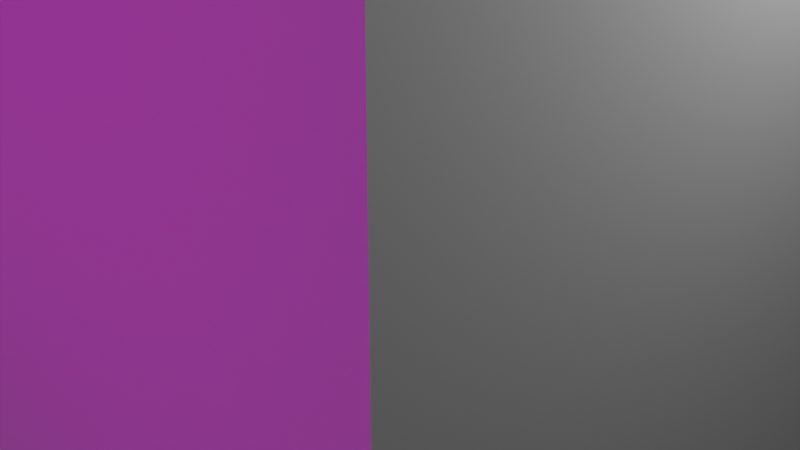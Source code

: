 # Source: untitled.blend  (saved by Blender 3.5.10; exported with 4.5.12 LTS)
import bpy
from mathutils import Matrix  # noqa: F401  (used for matrix-valued properties, if any)

bpy.ops.wm.read_factory_settings(use_empty=True)
scene = bpy.context.scene
scene.name = 'Scene'

# ---- collections
col_collection = bpy.data.collections.new('Collection'); scene.collection.children.link(col_collection)

# ---- images (referenced by path relative to the original .blend; pixels are not part of the script)
import os
ASSET_DIR = os.environ.get("B2B_ASSET_DIR", "")  # directory of the original .blend (textures are referenced by path, not embedded)
HERE = os.path.dirname(os.path.abspath(__file__))  # packed textures are extracted next to this script under _unpacked/

def load_image(name, relpath, width, height, colorspace="sRGB"):
    """Load a texture the original file referenced (path relative to the .blend, or extracted next to this script)."""
    p = next((c for c in (os.path.join(HERE, relpath), os.path.join(ASSET_DIR, relpath)) if relpath and os.path.exists(c)), "")
    if p:
        img = bpy.data.images.load(p, check_existing=True)
        img.name = name
    else:  # same state as the original file: an image datablock whose file is absent (Cycles renders it pink)
        img = bpy.data.images.new(name, width, height)
        img.source = "FILE"
        img.filepath = "//" + (relpath or name)
    img.colorspace_settings.name = colorspace
    return img
img_dollar_jpg = load_image('dollar.jpg', 'AI things/dollar.jpg', 1024, 1024, 'sRGB')
img_build1_jpg = load_image('build1.jpg', 'AI things/build1.jpg', 1024, 1024, 'sRGB')

# ---- materials (node trees are filled in below, after node groups)
mat_material = bpy.data.materials.new('Material')
mat_material.alpha_threshold = 0.0
mat_material.use_transparent_shadow = False
mat_material.roughness = 0.5
mat_material.line_color = (0.0, 0.0, 0.0, 1.0)
mat_material_001 = bpy.data.materials.new('Material.001')
mat_material_001.alpha_threshold = 0.0
mat_material_001.use_transparent_shadow = False
mat_material_001.roughness = 0.5
mat_material_001.line_color = (0.0, 0.0, 0.0, 1.0)

# ---- material node trees
mat_material.use_nodes = True; mat_material.node_tree.nodes.clear()
_N = mat_material.node_tree.nodes; _L = mat_material.node_tree.links
n0 = _N.new('ShaderNodeOutputMaterial'); n0.name = 'Material Output'; n0.location = (300, 300)
n1 = _N.new('ShaderNodeBsdfPrincipled'); n1.name = 'Principled BSDF'; n1.location = (10, 300)
n1.distribution = 'GGX'
n1.subsurface_method = 'RANDOM_WALK_SKIN'
n1.inputs[3].default_value = 1.45
n1.inputs[28].default_value = 1.0
n2 = _N.new('ShaderNodeTexImage'); n2.name = 'Image Texture.001'; n2.location = (-931, -174)
n2.image = img_dollar_jpg
n3 = _N.new('ShaderNodeTexImage'); n3.name = 'Image Texture'; n3.location = (-943, 136)
n3.image = img_build1_jpg
n4 = _N.new('ShaderNodeBump'); n4.name = 'Bump'; n4.location = (-292, -265)
n4.inputs[1].default_value = 43.4
n4.inputs[2].default_value = 1.0
n5 = _N.new('ShaderNodeMix'); n5.name = 'Mieszanie'; n5.location = (-563, -363)
n5.data_type = 'RGBA'
_L.new(n1.outputs[0], n0.inputs[0])
_L.new(n3.outputs[0], n1.inputs[0])
_L.new(n4.outputs[0], n1.inputs[5])
_L.new(n2.outputs[0], n5.inputs[7])
_L.new(n3.outputs[0], n5.inputs[6])
_L.new(n3.outputs[0], n1.inputs[27])
_L.new(n3.outputs[0], n4.inputs[3])
n0.is_active_output = True
mat_material_001.use_nodes = True; mat_material_001.node_tree.nodes.clear()
_N = mat_material_001.node_tree.nodes; _L = mat_material_001.node_tree.links
n0 = _N.new('ShaderNodeOutputMaterial'); n0.name = 'Material Output'; n0.location = (300, 300)
n1 = _N.new('ShaderNodeBsdfPrincipled'); n1.name = 'Principled BSDF'; n1.location = (10, 300)
n1.distribution = 'GGX'
n1.subsurface_method = 'RANDOM_WALK_SKIN'
n1.inputs[3].default_value = 1.45
n1.inputs[28].default_value = 1.0
n2 = _N.new('ShaderNodeTexImage'); n2.name = 'Image Texture'; n2.location = (-943, 136)
n2.image = img_build1_jpg
n3 = _N.new('ShaderNodeBump'); n3.name = 'Bump'; n3.location = (-292, -265)
n3.inputs[1].default_value = 43.4
n3.inputs[2].default_value = 1.0
n4 = _N.new('ShaderNodeMix'); n4.name = 'Mieszanie'; n4.location = (-563, -363)
n4.data_type = 'RGBA'
n5 = _N.new('ShaderNodeTexImage'); n5.name = 'Image Texture.001'; n5.location = (-931, -174)
n5.image = img_dollar_jpg
_L.new(n1.outputs[0], n0.inputs[0])
_L.new(n3.outputs[0], n1.inputs[5])
_L.new(n5.outputs[0], n4.inputs[7])
_L.new(n2.outputs[0], n4.inputs[6])
_L.new(n5.outputs[0], n3.inputs[3])
_L.new(n5.outputs[0], n1.inputs[27])
_L.new(n5.outputs[0], n1.inputs[0])
n0.is_active_output = True

# ---- world
world_world = bpy.data.worlds.new('World'); scene.world = world_world
world_world.use_nodes = True; world_world.node_tree.nodes.clear()
_N = world_world.node_tree.nodes; _L = world_world.node_tree.links
n0 = _N.new('ShaderNodeOutputWorld'); n0.name = 'World Output'; n0.location = (300, 300)
n1 = _N.new('ShaderNodeBackground'); n1.name = 'Background'; n1.location = (10, 300)
n1.inputs[0].default_value = (0.05088, 0.05088, 0.05088, 1.0)
_L.new(n1.outputs[0], n0.inputs[0])
n0.is_active_output = True
world_world.color = (0.05088, 0.05088, 0.05088)
world_world.use_sun_shadow = False
world_world.sun_shadow_jitter_overblur = 0.0

# ---- cameras
cam_camera = bpy.data.cameras.new('Camera')
cam_camera.clip_end = 100.0
cam_camera.ortho_scale = 7.314

# ---- lights
light_light = bpy.data.lights.new('Light', 'POINT')
light_light.transmission_factor = 0.0
light_light.energy = 1000.0
light_light.shadow_soft_size = 0.1
light_light.shadow_maximum_resolution = 0.006
light_light.use_absolute_resolution = True

# ---- meshes
me_cube = bpy.data.meshes.new('Cube')
me_cube.from_pydata([(1.542, 1.542, 3.11), (1.0, 1.0, -1.0), (1.542, -1.542, 3.11), (1.0, -1.0, -1.0), (-1.542, 1.542, 3.11), (-1.0, 1.0, -1.0), (-1.542, -1.542, 3.11), (-1.0, -1.0, -1.0), (1.542, -1.542, 3.423), (-1.542, -1.542, 3.423), (1.542, 1.542, 3.423), (-1.542, 1.542, 3.423)], [], [(0, 4, 11, 10), (3, 2, 6, 7), (7, 6, 4, 5), (5, 1, 3, 7), (1, 0, 2, 3), (5, 4, 0, 1), (10, 11, 9, 8), (6, 2, 8, 9), (4, 6, 9, 11), (2, 0, 10, 8)])
me_cube.polygons.foreach_set('material_index', [0, 0, 0, 0, 0, 0, 1, 0, 0, 0])
_uv = me_cube.uv_layers.new(name='UVMap')
_uv.uv.foreach_set('vector', [0.6762, 0.9125, 0.8114, 0.7951, 0.8114, 0.7951, 0.6762, 0.9125, 0.6336, 0.1074, 0.6718, 0.9042, 0.2232, 0.8741, 0.2189, 0.09953, 0.2617, 0.1562, 0.627, 0.1582, 0.6266, 0.3399, 0.2613, 0.338, 0.125, 0.5, 0.375, 0.5, 0.375, 0.75, 0.125, 0.75, 0.2465, 0.4422, 0.7498, 0.4422, 0.7535, 0.8297, 0.2305, 0.815, 0.8097, 0.1278, 0.8114, 0.7951, 0.6762, 0.9125, 0.6753, 0.1059, 0.01155, 0.008262, 0.8941, 0.008864, 0.8931, 1.011, 0.005541, 1.006, 0.2232, 0.8741, 0.6718, 0.9042, 0.6718, 0.9042, 0.2232, 0.8741, 0.6266, 0.3399, 0.627, 0.1582, 0.627, 0.1582, 0.6266, 0.3399, 0.7535, 0.8297, 0.7498, 0.4422, 0.7498, 0.4422, 0.7535, 0.8297])
me_cube.materials.append(mat_material)
me_cube.materials.append(mat_material_001)
me_cube.use_mirror_vertex_groups = False
me_cube.update()
me_kostka = bpy.data.meshes.new('Kostka')
me_kostka.from_pydata([(1.0, 1.0, 0.0), (-1.0, 1.0, 0.0), (1.0, -1.0, 0.0), (-1.0, -1.0, 0.0), (1.0, 1.0, 1.366), (-1.0, 1.0, 1.366), (1.0, -1.0, 1.366), (-1.0, -1.0, 1.366), (0.6795, 0.6795, 1.489), (-0.6795, 0.6795, 1.489), (0.6795, -0.6795, 1.489), (-0.6795, -0.6795, 1.489), (1.615, 1.615, 2.869), (-1.615, 1.615, 2.869), (1.615, -1.615, 2.869), (-1.615, -1.615, 2.869), (1.615, 1.615, 5.741), (-1.615, 1.615, 5.741), (1.615, -1.615, 5.741), (-1.615, -1.615, 5.741), (1.615, 1.615, 5.741), (-1.615, 1.615, 5.741), (1.615, -1.615, 5.741), (-1.615, -1.615, 5.741), (1.694, 1.92, 2.799), (-1.694, 1.92, 2.799), (1.694, 1.92, 5.811), (-1.694, 1.92, 5.811), (1.694, 3.523, 2.799), (-1.694, 3.523, 2.799), (1.694, 3.523, 5.811), (-1.694, 3.523, 5.811), (1.044, 2.227, 1.373), (-1.044, 2.227, 1.373), (1.044, 3.215, 1.373), (-1.044, 3.215, 1.373), (2.329, 1.619, 0.1477), (-2.329, 1.619, 0.1477), (2.329, 3.824, 0.1477), (-2.329, 3.824, 0.1477), (-0.4233, 0.4233, 8.544), (-0.4233, -0.4233, 8.544), (0.4233, 0.4233, 8.544), (0.4233, -0.4233, 8.544), (1.464, 1.464, 5.906), (1.464, -1.464, 5.906), (-1.464, 1.464, 5.906), (-1.464, -1.464, 5.906)], [], [(3, 1, 0, 2), (7, 6, 10, 11), (3, 2, 6, 7), (1, 3, 7, 5), (2, 0, 4, 6), (0, 1, 5, 4), (5, 7, 11, 9), (6, 4, 8, 10), (4, 5, 9, 8), (10, 8, 12, 14), (15, 14, 18, 19), (8, 9, 13, 12), (11, 10, 14, 15), (9, 11, 15, 13), (17, 19, 23, 21), (13, 15, 19, 17), (14, 12, 16, 18), (16, 12, 24, 26), (45, 44, 42, 43), (18, 16, 20, 22), (16, 17, 21, 20), (19, 18, 22, 23), (25, 27, 31, 29), (17, 16, 26, 27), (13, 17, 27, 25), (12, 13, 25, 24), (28, 29, 31, 30), (25, 29, 35, 33), (26, 24, 28, 30), (27, 26, 30, 31), (35, 34, 38, 39), (24, 25, 33, 32), (28, 24, 32, 34), (29, 28, 34, 35), (36, 37, 39, 38), (33, 35, 39, 37), (32, 33, 37, 36), (34, 32, 36, 38), (40, 41, 43, 42), (44, 46, 40, 42), (47, 45, 43, 41), (46, 47, 41, 40), (21, 23, 47, 46), (23, 22, 45, 47), (20, 21, 46, 44), (22, 20, 44, 45)])
_k = {(1, 3): 1.0, (0, 1): 1.0, (2, 3): 1.0, (0, 2): 1.0, (5, 7): 0.32461, (4, 5): 0.32461, (6, 7): 0.32461, (4, 6): 0.32461, (2, 6): 0.32461, (3, 7): 0.32461, (1, 5): 0.32461, (0, 4): 0.32461, (9, 11): 0.32461, (8, 9): 0.32461, (10, 11): 0.32461, (8, 10): 0.32461, (6, 10): 0.32461, (7, 11): 0.32461, (5, 9): 0.32461, (4, 8): 0.32461, (13, 15): 0.32461, (12, 13): 0.32461, (14, 15): 0.32461, (12, 14): 0.32461, (8, 12): 0.32461, (10, 14): 0.32461, (9, 13): 0.32461, (11, 15): 0.32461, (17, 19): 0.32461, (16, 17): 0.32461, (18, 19): 0.32461, (16, 18): 0.32461, (14, 18): 0.32461, (15, 19): 0.32461, (13, 17): 0.32461, (12, 16): 0.32461, (21, 23): 0.96644, (20, 21): 0.96644, (22, 23): 0.96644, (20, 22): 0.96644, (19, 23): 0.32461, (17, 21): 0.32461, (16, 20): 0.32461, (18, 22): 0.32461, (24, 25): 0.32461, (26, 27): 0.32461, (25, 27): 0.32461, (24, 26): 0.32461, (12, 24): 0.32461, (16, 26): 0.32461, (17, 27): 0.32461, (13, 25): 0.32461, (28, 29): 0.32461, (30, 31): 0.32461, (29, 31): 0.32461, (28, 30): 0.32461, (27, 31): 0.32461, (25, 29): 0.32461, (24, 28): 0.32461, (26, 30): 0.32461, (32, 33): 0.32461, (34, 35): 0.32461, (33, 35): 0.32461, (32, 34): 0.32461, (29, 35): 0.32461, (25, 33): 0.32461, (24, 32): 0.32461, (28, 34): 0.32461, (36, 37): 0.71586, (38, 39): 0.71586, (37, 39): 0.71586, (36, 38): 0.71586, (34, 38): 0.32461, (35, 39): 0.32461, (33, 37): 0.32461, (32, 36): 0.32461, (40, 41): 0.32461, (40, 42): 0.32461, (41, 43): 0.32461, (42, 43): 0.32461, (46, 47): 1.0, (45, 47): 1.0, (44, 46): 1.0, (44, 45): 1.0}
me_kostka.attributes.new('crease_edge', 'FLOAT', 'EDGE').data.foreach_set('value', [_k.get((min(e.vertices), max(e.vertices)), 0.0) for e in me_kostka.edges])
_uv = me_kostka.uv_layers.new(name='MapaUV')
_uv.uv.foreach_set('vector', [0.0, 0.0, 0.0, 1.0, 1.0, 1.0, 1.0, 0.0, 0.0, 0.0, 1.0, 0.0, 1.0, 0.0, 0.0, 0.0, 0.0, 0.0, 1.0, 0.0, 1.0, 0.0, 0.0, 0.0, 0.0, 1.0, 0.0, 0.0, 0.0, 0.0, 0.0, 1.0, 1.0, 0.0, 1.0, 1.0, 1.0, 1.0, 1.0, 0.0, 1.0, 1.0, 0.0, 1.0, 0.0, 1.0, 1.0, 1.0, 0.0, 1.0, 0.0, 0.0, 0.0, 0.0, 0.0, 1.0, 1.0, 0.0, 1.0, 1.0, 1.0, 1.0, 1.0, 0.0, 1.0, 1.0, 0.0, 1.0, 0.0, 1.0, 1.0, 1.0, 1.0, 0.0, 1.0, 1.0, 1.0, 1.0, 1.0, 0.0, 0.0, 0.0, 1.0, 0.0, 1.0, 0.0, 0.0, 0.0, 1.0, 1.0, 0.0, 1.0, 0.0, 1.0, 1.0, 1.0, 0.0, 0.0, 1.0, 0.0, 1.0, 0.0, 0.0, 0.0, 0.0, 1.0, 0.0, 0.0, 0.0, 0.0, 0.0, 1.0, 0.0, 1.0, 0.0, 0.0, 0.0, 0.0, 0.0, 1.0, 0.0, 1.0, 0.0, 0.0, 0.0, 0.0, 0.0, 1.0, 1.0, 0.0, 1.0, 1.0, 1.0, 1.0, 1.0, 0.0, 1.0, 1.0, 1.0, 1.0, 1.0, 1.0, 1.0, 1.0, 1.0, 0.0, 1.0, 1.0, 1.0, 1.0, 1.0, 0.0, 1.0, 0.0, 1.0, 1.0, 1.0, 1.0, 1.0, 0.0, 1.0, 1.0, 0.0, 1.0, 0.0, 1.0, 1.0, 1.0, 0.0, 0.0, 1.0, 0.0, 1.0, 0.0, 0.0, 0.0, 0.0, 1.0, 0.0, 1.0, 0.0, 1.0, 0.0, 1.0, 0.0, 1.0, 1.0, 1.0, 1.0, 1.0, 0.0, 1.0, 0.0, 1.0, 0.0, 1.0, 0.0, 1.0, 0.0, 1.0, 1.0, 1.0, 0.0, 1.0, 0.0, 1.0, 1.0, 1.0, 1.0, 1.0, 0.0, 1.0, 0.0, 1.0, 1.0, 1.0, 0.0, 1.0, 0.0, 1.0, 0.0, 1.0, 0.0, 1.0, 1.0, 1.0, 1.0, 1.0, 1.0, 1.0, 1.0, 1.0, 0.0, 1.0, 1.0, 1.0, 1.0, 1.0, 0.0, 1.0, 0.0, 1.0, 1.0, 1.0, 1.0, 1.0, 0.0, 1.0, 1.0, 1.0, 0.0, 1.0, 0.0, 1.0, 1.0, 1.0, 1.0, 1.0, 1.0, 1.0, 1.0, 1.0, 1.0, 1.0, 0.0, 1.0, 1.0, 1.0, 1.0, 1.0, 0.0, 1.0, 1.0, 1.0, 0.0, 1.0, 0.0, 1.0, 1.0, 1.0, 0.0, 1.0, 0.0, 1.0, 0.0, 1.0, 0.0, 1.0, 1.0, 1.0, 0.0, 1.0, 0.0, 1.0, 1.0, 1.0, 1.0, 1.0, 1.0, 1.0, 1.0, 1.0, 1.0, 1.0, 0.0, 1.0, 0.0, 0.0, 1.0, 0.0, 1.0, 1.0, 1.0, 1.0, 0.0, 1.0, 0.0, 1.0, 1.0, 1.0, 0.0, 0.0, 1.0, 0.0, 1.0, 0.0, 0.0, 0.0, 0.0, 1.0, 0.0, 0.0, 0.0, 0.0, 0.0, 1.0, 0.0, 1.0, 0.0, 0.0, 0.0, 0.0, 0.0, 1.0, 0.0, 0.0, 1.0, 0.0, 1.0, 0.0, 0.0, 0.0, 1.0, 1.0, 0.0, 1.0, 0.0, 1.0, 1.0, 1.0, 1.0, 0.0, 1.0, 1.0, 1.0, 1.0, 1.0, 0.0])
me_kostka.update()
me_kostka_001 = bpy.data.meshes.new('Kostka.001')
me_kostka_001.from_pydata([(1.0, 1.0, 0.0), (-1.0, 1.0, 0.0), (1.0, -1.0, 0.0), (-1.0, -1.0, 0.0), (1.0, 1.0, 1.366), (-1.0, 1.0, 1.366), (1.0, -1.0, 1.366), (-1.0, -1.0, 1.366), (0.6795, 0.6795, 1.489), (-0.6795, 0.6795, 1.489), (0.6795, -0.6795, 1.489), (-0.6795, -0.6795, 1.489), (1.615, 1.615, 2.869), (-1.615, 1.615, 2.869), (1.615, -1.615, 2.869), (-1.615, -1.615, 2.869), (1.615, 1.615, 5.741), (-1.615, 1.615, 5.741), (1.615, -1.615, 5.741), (-1.615, -1.615, 5.741), (1.615, 1.615, 5.741), (-1.615, 1.615, 5.741), (1.615, -1.615, 5.741), (-1.615, -1.615, 5.741), (1.694, 1.92, 2.799), (-1.694, 1.92, 2.799), (1.694, 1.92, 5.811), (-1.694, 1.92, 5.811), (1.694, 3.523, 2.799), (-1.694, 3.523, 2.799), (1.694, 3.523, 5.811), (-1.694, 3.523, 5.811), (1.044, 2.227, 1.373), (-1.044, 2.227, 1.373), (1.044, 3.215, 1.373), (-1.044, 3.215, 1.373), (2.329, 1.619, 0.1477), (-2.329, 1.619, 0.1477), (2.329, 3.824, 0.1477), (-2.329, 3.824, 0.1477), (-0.4233, 0.4233, 8.544), (-0.4233, -0.4233, 8.544), (0.4233, 0.4233, 8.544), (0.4233, -0.4233, 8.544), (1.464, 1.464, 5.906), (1.464, -1.464, 5.906), (-1.464, 1.464, 5.906), (-1.464, -1.464, 5.906)], [], [(3, 1, 0, 2), (7, 6, 10, 11), (3, 2, 6, 7), (1, 3, 7, 5), (2, 0, 4, 6), (0, 1, 5, 4), (5, 7, 11, 9), (6, 4, 8, 10), (4, 5, 9, 8), (10, 8, 12, 14), (15, 14, 18, 19), (8, 9, 13, 12), (11, 10, 14, 15), (9, 11, 15, 13), (17, 19, 23, 21), (13, 15, 19, 17), (14, 12, 16, 18), (16, 12, 24, 26), (45, 44, 42, 43), (18, 16, 20, 22), (16, 17, 21, 20), (19, 18, 22, 23), (25, 27, 31, 29), (17, 16, 26, 27), (13, 17, 27, 25), (12, 13, 25, 24), (28, 29, 31, 30), (25, 29, 35, 33), (26, 24, 28, 30), (27, 26, 30, 31), (35, 34, 38, 39), (24, 25, 33, 32), (28, 24, 32, 34), (29, 28, 34, 35), (36, 37, 39, 38), (33, 35, 39, 37), (32, 33, 37, 36), (34, 32, 36, 38), (40, 41, 43, 42), (44, 46, 40, 42), (47, 45, 43, 41), (46, 47, 41, 40), (21, 23, 47, 46), (23, 22, 45, 47), (20, 21, 46, 44), (22, 20, 44, 45)])
_k = {(1, 3): 1.0, (0, 1): 1.0, (2, 3): 1.0, (0, 2): 1.0, (5, 7): 0.32461, (4, 5): 0.32461, (6, 7): 0.32461, (4, 6): 0.32461, (2, 6): 0.32461, (3, 7): 0.32461, (1, 5): 0.32461, (0, 4): 0.32461, (9, 11): 0.32461, (8, 9): 0.32461, (10, 11): 0.32461, (8, 10): 0.32461, (6, 10): 0.32461, (7, 11): 0.32461, (5, 9): 0.32461, (4, 8): 0.32461, (13, 15): 0.32461, (12, 13): 0.32461, (14, 15): 0.32461, (12, 14): 0.32461, (8, 12): 0.32461, (10, 14): 0.32461, (9, 13): 0.32461, (11, 15): 0.32461, (17, 19): 0.32461, (16, 17): 0.32461, (18, 19): 0.32461, (16, 18): 0.32461, (14, 18): 0.32461, (15, 19): 0.32461, (13, 17): 0.32461, (12, 16): 0.32461, (21, 23): 0.96644, (20, 21): 0.96644, (22, 23): 0.96644, (20, 22): 0.96644, (19, 23): 0.32461, (17, 21): 0.32461, (16, 20): 0.32461, (18, 22): 0.32461, (24, 25): 0.32461, (26, 27): 0.32461, (25, 27): 0.32461, (24, 26): 0.32461, (12, 24): 0.32461, (16, 26): 0.32461, (17, 27): 0.32461, (13, 25): 0.32461, (28, 29): 0.32461, (30, 31): 0.32461, (29, 31): 0.32461, (28, 30): 0.32461, (27, 31): 0.32461, (25, 29): 0.32461, (24, 28): 0.32461, (26, 30): 0.32461, (32, 33): 0.32461, (34, 35): 0.32461, (33, 35): 0.32461, (32, 34): 0.32461, (29, 35): 0.32461, (25, 33): 0.32461, (24, 32): 0.32461, (28, 34): 0.32461, (36, 37): 0.71586, (38, 39): 0.71586, (37, 39): 0.71586, (36, 38): 0.71586, (34, 38): 0.32461, (35, 39): 0.32461, (33, 37): 0.32461, (32, 36): 0.32461, (40, 41): 0.32461, (40, 42): 0.32461, (41, 43): 0.32461, (42, 43): 0.32461, (46, 47): 1.0, (45, 47): 1.0, (44, 46): 1.0, (44, 45): 1.0}
me_kostka_001.attributes.new('crease_edge', 'FLOAT', 'EDGE').data.foreach_set('value', [_k.get((min(e.vertices), max(e.vertices)), 0.0) for e in me_kostka_001.edges])
_uv = me_kostka_001.uv_layers.new(name='MapaUV')
_uv.uv.foreach_set('vector', [0.0, 0.0, 0.0, 1.0, 1.0, 1.0, 1.0, 0.0, 0.0, 0.0, 1.0, 0.0, 1.0, 0.0, 0.0, 0.0, 0.0, 0.0, 1.0, 0.0, 1.0, 0.0, 0.0, 0.0, 0.0, 1.0, 0.0, 0.0, 0.0, 0.0, 0.0, 1.0, 1.0, 0.0, 1.0, 1.0, 1.0, 1.0, 1.0, 0.0, 1.0, 1.0, 0.0, 1.0, 0.0, 1.0, 1.0, 1.0, 0.0, 1.0, 0.0, 0.0, 0.0, 0.0, 0.0, 1.0, 1.0, 0.0, 1.0, 1.0, 1.0, 1.0, 1.0, 0.0, 1.0, 1.0, 0.0, 1.0, 0.0, 1.0, 1.0, 1.0, 1.0, 0.0, 1.0, 1.0, 1.0, 1.0, 1.0, 0.0, 0.0, 0.0, 1.0, 0.0, 1.0, 0.0, 0.0, 0.0, 1.0, 1.0, 0.0, 1.0, 0.0, 1.0, 1.0, 1.0, 0.0, 0.0, 1.0, 0.0, 1.0, 0.0, 0.0, 0.0, 0.0, 1.0, 0.0, 0.0, 0.0, 0.0, 0.0, 1.0, 0.0, 1.0, 0.0, 0.0, 0.0, 0.0, 0.0, 1.0, 0.0, 1.0, 0.0, 0.0, 0.0, 0.0, 0.0, 1.0, 1.0, 0.0, 1.0, 1.0, 1.0, 1.0, 1.0, 0.0, 1.0, 1.0, 1.0, 1.0, 1.0, 1.0, 1.0, 1.0, 1.0, 0.0, 1.0, 1.0, 1.0, 1.0, 1.0, 0.0, 1.0, 0.0, 1.0, 1.0, 1.0, 1.0, 1.0, 0.0, 1.0, 1.0, 0.0, 1.0, 0.0, 1.0, 1.0, 1.0, 0.0, 0.0, 1.0, 0.0, 1.0, 0.0, 0.0, 0.0, 0.0, 1.0, 0.0, 1.0, 0.0, 1.0, 0.0, 1.0, 0.0, 1.0, 1.0, 1.0, 1.0, 1.0, 0.0, 1.0, 0.0, 1.0, 0.0, 1.0, 0.0, 1.0, 0.0, 1.0, 1.0, 1.0, 0.0, 1.0, 0.0, 1.0, 1.0, 1.0, 1.0, 1.0, 0.0, 1.0, 0.0, 1.0, 1.0, 1.0, 0.0, 1.0, 0.0, 1.0, 0.0, 1.0, 0.0, 1.0, 1.0, 1.0, 1.0, 1.0, 1.0, 1.0, 1.0, 1.0, 0.0, 1.0, 1.0, 1.0, 1.0, 1.0, 0.0, 1.0, 0.0, 1.0, 1.0, 1.0, 1.0, 1.0, 0.0, 1.0, 1.0, 1.0, 0.0, 1.0, 0.0, 1.0, 1.0, 1.0, 1.0, 1.0, 1.0, 1.0, 1.0, 1.0, 1.0, 1.0, 0.0, 1.0, 1.0, 1.0, 1.0, 1.0, 0.0, 1.0, 1.0, 1.0, 0.0, 1.0, 0.0, 1.0, 1.0, 1.0, 0.0, 1.0, 0.0, 1.0, 0.0, 1.0, 0.0, 1.0, 1.0, 1.0, 0.0, 1.0, 0.0, 1.0, 1.0, 1.0, 1.0, 1.0, 1.0, 1.0, 1.0, 1.0, 1.0, 1.0, 0.0, 1.0, 0.0, 0.0, 1.0, 0.0, 1.0, 1.0, 1.0, 1.0, 0.0, 1.0, 0.0, 1.0, 1.0, 1.0, 0.0, 0.0, 1.0, 0.0, 1.0, 0.0, 0.0, 0.0, 0.0, 1.0, 0.0, 0.0, 0.0, 0.0, 0.0, 1.0, 0.0, 1.0, 0.0, 0.0, 0.0, 0.0, 0.0, 1.0, 0.0, 0.0, 1.0, 0.0, 1.0, 0.0, 0.0, 0.0, 1.0, 1.0, 0.0, 1.0, 0.0, 1.0, 1.0, 1.0, 1.0, 0.0, 1.0, 1.0, 1.0, 1.0, 1.0, 0.0])
me_kostka_001.update()
me_kostka_002 = bpy.data.meshes.new('Kostka.002')
me_kostka_002.from_pydata([(1.0, 1.0, 0.0), (-1.0, 1.0, 0.0), (1.0, -1.0, 0.0), (-1.0, -1.0, 0.0), (1.0, 1.0, 1.366), (-1.0, 1.0, 1.366), (1.0, -1.0, 1.366), (-1.0, -1.0, 1.366), (0.6795, 0.6795, 1.489), (-0.6795, 0.6795, 1.489), (0.6795, -0.6795, 1.489), (-0.6795, -0.6795, 1.489), (1.615, 1.615, 2.869), (-1.615, 1.615, 2.869), (1.615, -1.615, 2.869), (-1.615, -1.615, 2.869), (1.615, 1.615, 5.741), (-1.615, 1.615, 5.741), (1.615, -1.615, 5.741), (-1.615, -1.615, 5.741), (1.615, 1.615, 5.741), (-1.615, 1.615, 5.741), (1.615, -1.615, 5.741), (-1.615, -1.615, 5.741), (1.694, 1.92, 2.799), (-1.694, 1.92, 2.799), (1.694, 1.92, 5.811), (-1.694, 1.92, 5.811), (1.694, 3.523, 2.799), (-1.694, 3.523, 2.799), (1.694, 3.523, 5.811), (-1.694, 3.523, 5.811), (1.044, 2.227, 1.373), (-1.044, 2.227, 1.373), (1.044, 3.215, 1.373), (-1.044, 3.215, 1.373), (2.329, 1.619, 0.1477), (-2.329, 1.619, 0.1477), (2.329, 3.824, 0.1477), (-2.329, 3.824, 0.1477), (-0.4233, 0.4233, 8.544), (-0.4233, -0.4233, 8.544), (0.4233, 0.4233, 8.544), (0.4233, -0.4233, 8.544), (1.464, 1.464, 5.906), (1.464, -1.464, 5.906), (-1.464, 1.464, 5.906), (-1.464, -1.464, 5.906)], [], [(3, 1, 0, 2), (7, 6, 10, 11), (3, 2, 6, 7), (1, 3, 7, 5), (2, 0, 4, 6), (0, 1, 5, 4), (5, 7, 11, 9), (6, 4, 8, 10), (4, 5, 9, 8), (10, 8, 12, 14), (15, 14, 18, 19), (8, 9, 13, 12), (11, 10, 14, 15), (9, 11, 15, 13), (17, 19, 23, 21), (13, 15, 19, 17), (14, 12, 16, 18), (16, 12, 24, 26), (45, 44, 42, 43), (18, 16, 20, 22), (16, 17, 21, 20), (19, 18, 22, 23), (25, 27, 31, 29), (17, 16, 26, 27), (13, 17, 27, 25), (12, 13, 25, 24), (28, 29, 31, 30), (25, 29, 35, 33), (26, 24, 28, 30), (27, 26, 30, 31), (35, 34, 38, 39), (24, 25, 33, 32), (28, 24, 32, 34), (29, 28, 34, 35), (36, 37, 39, 38), (33, 35, 39, 37), (32, 33, 37, 36), (34, 32, 36, 38), (40, 41, 43, 42), (44, 46, 40, 42), (47, 45, 43, 41), (46, 47, 41, 40), (21, 23, 47, 46), (23, 22, 45, 47), (20, 21, 46, 44), (22, 20, 44, 45)])
_k = {(1, 3): 1.0, (0, 1): 1.0, (2, 3): 1.0, (0, 2): 1.0, (5, 7): 0.32461, (4, 5): 0.32461, (6, 7): 0.32461, (4, 6): 0.32461, (2, 6): 0.32461, (3, 7): 0.32461, (1, 5): 0.32461, (0, 4): 0.32461, (9, 11): 0.32461, (8, 9): 0.32461, (10, 11): 0.32461, (8, 10): 0.32461, (6, 10): 0.32461, (7, 11): 0.32461, (5, 9): 0.32461, (4, 8): 0.32461, (13, 15): 0.32461, (12, 13): 0.32461, (14, 15): 0.32461, (12, 14): 0.32461, (8, 12): 0.32461, (10, 14): 0.32461, (9, 13): 0.32461, (11, 15): 0.32461, (17, 19): 0.32461, (16, 17): 0.32461, (18, 19): 0.32461, (16, 18): 0.32461, (14, 18): 0.32461, (15, 19): 0.32461, (13, 17): 0.32461, (12, 16): 0.32461, (21, 23): 0.96644, (20, 21): 0.96644, (22, 23): 0.96644, (20, 22): 0.96644, (19, 23): 0.32461, (17, 21): 0.32461, (16, 20): 0.32461, (18, 22): 0.32461, (24, 25): 0.32461, (26, 27): 0.32461, (25, 27): 0.32461, (24, 26): 0.32461, (12, 24): 0.32461, (16, 26): 0.32461, (17, 27): 0.32461, (13, 25): 0.32461, (28, 29): 0.32461, (30, 31): 0.32461, (29, 31): 0.32461, (28, 30): 0.32461, (27, 31): 0.32461, (25, 29): 0.32461, (24, 28): 0.32461, (26, 30): 0.32461, (32, 33): 0.32461, (34, 35): 0.32461, (33, 35): 0.32461, (32, 34): 0.32461, (29, 35): 0.32461, (25, 33): 0.32461, (24, 32): 0.32461, (28, 34): 0.32461, (36, 37): 0.71586, (38, 39): 0.71586, (37, 39): 0.71586, (36, 38): 0.71586, (34, 38): 0.32461, (35, 39): 0.32461, (33, 37): 0.32461, (32, 36): 0.32461, (40, 41): 0.32461, (40, 42): 0.32461, (41, 43): 0.32461, (42, 43): 0.32461, (46, 47): 1.0, (45, 47): 1.0, (44, 46): 1.0, (44, 45): 1.0}
me_kostka_002.attributes.new('crease_edge', 'FLOAT', 'EDGE').data.foreach_set('value', [_k.get((min(e.vertices), max(e.vertices)), 0.0) for e in me_kostka_002.edges])
_uv = me_kostka_002.uv_layers.new(name='MapaUV')
_uv.uv.foreach_set('vector', [0.0, 0.0, 0.0, 1.0, 1.0, 1.0, 1.0, 0.0, 0.0, 0.0, 1.0, 0.0, 1.0, 0.0, 0.0, 0.0, 0.0, 0.0, 1.0, 0.0, 1.0, 0.0, 0.0, 0.0, 0.0, 1.0, 0.0, 0.0, 0.0, 0.0, 0.0, 1.0, 1.0, 0.0, 1.0, 1.0, 1.0, 1.0, 1.0, 0.0, 1.0, 1.0, 0.0, 1.0, 0.0, 1.0, 1.0, 1.0, 0.0, 1.0, 0.0, 0.0, 0.0, 0.0, 0.0, 1.0, 1.0, 0.0, 1.0, 1.0, 1.0, 1.0, 1.0, 0.0, 1.0, 1.0, 0.0, 1.0, 0.0, 1.0, 1.0, 1.0, 1.0, 0.0, 1.0, 1.0, 1.0, 1.0, 1.0, 0.0, 0.0, 0.0, 1.0, 0.0, 1.0, 0.0, 0.0, 0.0, 1.0, 1.0, 0.0, 1.0, 0.0, 1.0, 1.0, 1.0, 0.0, 0.0, 1.0, 0.0, 1.0, 0.0, 0.0, 0.0, 0.0, 1.0, 0.0, 0.0, 0.0, 0.0, 0.0, 1.0, 0.0, 1.0, 0.0, 0.0, 0.0, 0.0, 0.0, 1.0, 0.0, 1.0, 0.0, 0.0, 0.0, 0.0, 0.0, 1.0, 1.0, 0.0, 1.0, 1.0, 1.0, 1.0, 1.0, 0.0, 1.0, 1.0, 1.0, 1.0, 1.0, 1.0, 1.0, 1.0, 1.0, 0.0, 1.0, 1.0, 1.0, 1.0, 1.0, 0.0, 1.0, 0.0, 1.0, 1.0, 1.0, 1.0, 1.0, 0.0, 1.0, 1.0, 0.0, 1.0, 0.0, 1.0, 1.0, 1.0, 0.0, 0.0, 1.0, 0.0, 1.0, 0.0, 0.0, 0.0, 0.0, 1.0, 0.0, 1.0, 0.0, 1.0, 0.0, 1.0, 0.0, 1.0, 1.0, 1.0, 1.0, 1.0, 0.0, 1.0, 0.0, 1.0, 0.0, 1.0, 0.0, 1.0, 0.0, 1.0, 1.0, 1.0, 0.0, 1.0, 0.0, 1.0, 1.0, 1.0, 1.0, 1.0, 0.0, 1.0, 0.0, 1.0, 1.0, 1.0, 0.0, 1.0, 0.0, 1.0, 0.0, 1.0, 0.0, 1.0, 1.0, 1.0, 1.0, 1.0, 1.0, 1.0, 1.0, 1.0, 0.0, 1.0, 1.0, 1.0, 1.0, 1.0, 0.0, 1.0, 0.0, 1.0, 1.0, 1.0, 1.0, 1.0, 0.0, 1.0, 1.0, 1.0, 0.0, 1.0, 0.0, 1.0, 1.0, 1.0, 1.0, 1.0, 1.0, 1.0, 1.0, 1.0, 1.0, 1.0, 0.0, 1.0, 1.0, 1.0, 1.0, 1.0, 0.0, 1.0, 1.0, 1.0, 0.0, 1.0, 0.0, 1.0, 1.0, 1.0, 0.0, 1.0, 0.0, 1.0, 0.0, 1.0, 0.0, 1.0, 1.0, 1.0, 0.0, 1.0, 0.0, 1.0, 1.0, 1.0, 1.0, 1.0, 1.0, 1.0, 1.0, 1.0, 1.0, 1.0, 0.0, 1.0, 0.0, 0.0, 1.0, 0.0, 1.0, 1.0, 1.0, 1.0, 0.0, 1.0, 0.0, 1.0, 1.0, 1.0, 0.0, 0.0, 1.0, 0.0, 1.0, 0.0, 0.0, 0.0, 0.0, 1.0, 0.0, 0.0, 0.0, 0.0, 0.0, 1.0, 0.0, 1.0, 0.0, 0.0, 0.0, 0.0, 0.0, 1.0, 0.0, 0.0, 1.0, 0.0, 1.0, 0.0, 0.0, 0.0, 1.0, 1.0, 0.0, 1.0, 0.0, 1.0, 1.0, 1.0, 1.0, 0.0, 1.0, 1.0, 1.0, 1.0, 1.0, 0.0])
me_kostka_002.update()
me_prostok_t = bpy.data.meshes.new('Prostokąt')
me_prostok_t.from_pydata([(-3.631, -3.631, -2.397), (3.631, -3.631, -2.397), (-3.631, 3.631, -2.397), (3.631, 3.631, -2.397), (-3.631, -3.631, 4.219), (3.631, -3.631, 4.219), (-3.631, 3.631, 4.219), (3.631, 3.631, 4.219), (-3.631, 0.0, -2.397), (3.631, 0.0, -2.397), (-3.631, 0.0, 4.219), (3.631, 0.0, 4.219), (-3.631, -3.631, 7.96), (3.631, -3.631, 7.96), (-3.631, 0.0, 7.96), (3.631, 0.0, 7.96)], [], [(8, 2, 3, 9), (10, 11, 7, 6), (8, 0, 4, 10), (3, 2, 6, 7), (0, 1, 5, 4), (9, 3, 7, 11), (1, 9, 11, 5), (2, 8, 10, 6), (10, 4, 12, 14), (0, 8, 9, 1), (12, 13, 15, 14), (5, 11, 15, 13), (11, 10, 14, 15), (4, 5, 13, 12)])
_uv = me_prostok_t.uv_layers.new(name='MapaUV')
_uv.uv.foreach_set('vector', [0.0, 0.5, 0.0, 1.0, 1.0, 1.0, 1.0, 0.5, 0.0, 0.5, 1.0, 0.5, 1.0, 1.0, 0.0, 1.0, 0.0, 0.5, 0.0, 0.0, 0.0, 0.0, 0.0, 0.5, 1.0, 1.0, 0.0, 1.0, 0.0, 1.0, 1.0, 1.0, 0.0, 0.0, 1.0, 0.0, 1.0, 0.0, 0.0, 0.0, 1.0, 0.5, 1.0, 1.0, 1.0, 1.0, 1.0, 0.5, 1.0, 0.0, 1.0, 0.5, 1.0, 0.5, 1.0, 0.0, 0.0, 1.0, 0.0, 0.5, 0.0, 0.5, 0.0, 1.0, 0.0, 0.5, 0.0, 0.0, 0.0, 0.0, 0.0, 0.5, 0.0, 0.0, 0.0, 0.5, 1.0, 0.5, 1.0, 0.0, 0.0, 0.0, 1.0, 0.0, 1.0, 0.5, 0.0, 0.5, 1.0, 0.0, 1.0, 0.5, 1.0, 0.5, 1.0, 0.0, 1.0, 0.5, 0.0, 0.5, 0.0, 0.5, 1.0, 0.5, 0.0, 0.0, 1.0, 0.0, 1.0, 0.0, 0.0, 0.0])
me_prostok_t.update()

# ---- curves / text
txt_tekst = bpy.data.curves.new('Tekst', 'FONT')
txt_tekst.dimensions = '2D'
txt_tekst.body = '$'

# ---- objects
ob_cube = bpy.data.objects.new('Cube', me_cube)
ob_light = bpy.data.objects.new('Light', light_light)
ob_camera = bpy.data.objects.new('Camera', cam_camera)
ob_tekst = bpy.data.objects.new('Tekst', txt_tekst)
ob_kostka = bpy.data.objects.new('Kostka', me_kostka)
ob_kostka_001 = bpy.data.objects.new('Kostka.001', me_kostka_001)
ob_kostka_002 = bpy.data.objects.new('Kostka.002', me_kostka_002)
ob_prostok_t = bpy.data.objects.new('Prostokąt', me_prostok_t)

# ---- transforms, parenting, visibility, modifiers, constraints
ob_cube.location = (0.0, -17.16, 0.0)
ob_cube.scale = (3.11, 3.11, 3.11)
ob_cube.lock_rotations_4d = False
ob_cube.empty_display_type = 'ARROWS'
ob_cube.lineart.crease_threshold = 0.0
ob_light.location = (4.076, 1.005, 5.904)
ob_light.rotation_euler = (0.6503, 0.05522, 1.866)
ob_light.lock_rotations_4d = False
ob_light.empty_display_type = 'ARROWS'
ob_light.color = (0.0, 0.0, 0.0, 0.0)
ob_light.lineart.crease_threshold = 0.0
ob_camera.location = (7.359, -6.926, 4.958)
ob_camera.rotation_euler = (1.109, 0.0, 0.8149)
ob_camera.lock_rotations_4d = False
ob_camera.empty_display_type = 'ARROWS'
ob_camera.color = (0.0, 0.0, 0.0, 0.0)
ob_camera.display_type = 'WIRE'
ob_camera.lineart.crease_threshold = 0.0
ob_tekst.location = (0.0, 0.0, 21.93)
ob_tekst.scale = (10.42, 10.42, 10.42)
ob_kostka.location = (2.227, -0.4943, 5.979)
ob_kostka.rotation_euler = (-1.544, -0.0, 0.0)
ob_kostka.scale = (0.476, 0.5325, 0.5325)
_m = ob_kostka.modifiers.new('Subdivision', 'SUBSURF')
_m.levels = 3
_m.render_levels = 3
ob_kostka_001.location = (0.06405, -0.4943, 5.979)
ob_kostka_001.rotation_euler = (-1.544, -0.0, 0.0)
ob_kostka_001.scale = (0.476, 0.5325, 0.5325)
_m = ob_kostka_001.modifiers.new('Subdivision', 'SUBSURF')
_m.levels = 3
_m.render_levels = 3
ob_kostka_002.location = (-2.246, -0.4943, 5.979)
ob_kostka_002.rotation_euler = (-1.544, -0.0, 0.0)
ob_kostka_002.scale = (0.476, 0.5325, 0.5325)
_m = ob_kostka_002.modifiers.new('Subdivision', 'SUBSURF')
_m.levels = 3
_m.render_levels = 3
ob_prostok_t.location = (0.0, 0.0, 0.0)

# ---- collection membership
col_collection.objects.link(ob_cube)
col_collection.objects.link(ob_light)
col_collection.objects.link(ob_camera)
col_collection.objects.link(ob_tekst)
col_collection.objects.link(ob_kostka)
col_collection.objects.link(ob_kostka_001)
col_collection.objects.link(ob_kostka_002)
col_collection.objects.link(ob_prostok_t)

# ---- scene / render settings (as saved in the file)
scene.camera = ob_camera
scene.frame_start = 1; scene.frame_end = 250; scene.frame_set(1)
scene.render.engine = 'BLENDER_EEVEE_NEXT'
scene.cycles.sampling_pattern = 'TABULATED_SOBOL'
scene.view_settings.view_transform = 'Filmic'
bpy.context.view_layer.update()
